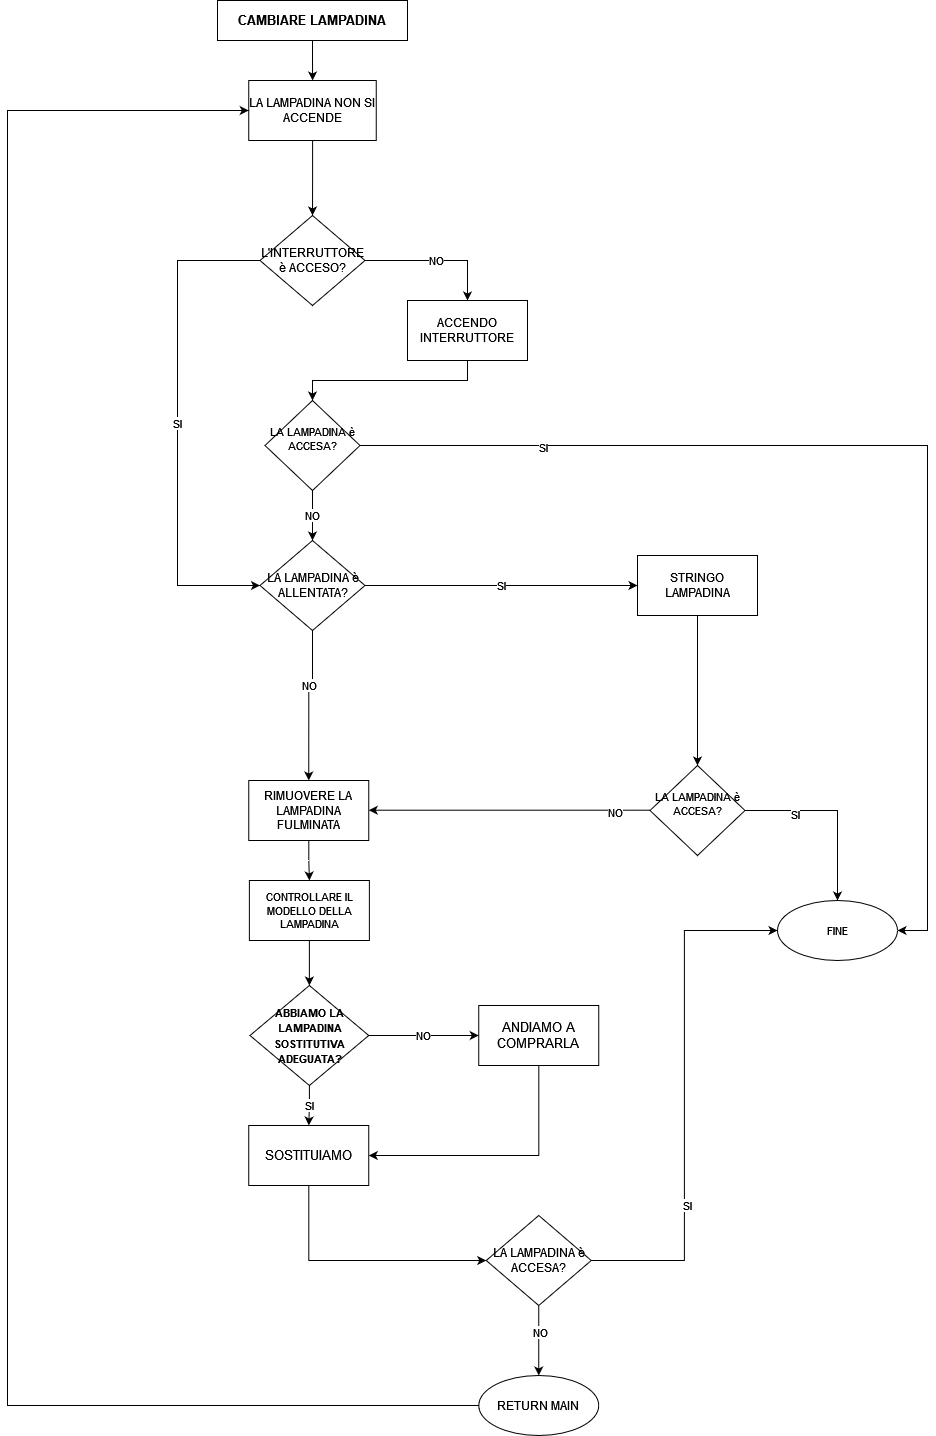

The diagram above was exported from draw.io. Its source (the exported page's mxGraphModel, read from the mxfile embedded in the PNG):
<mxGraphModel dx="1422" dy="762" grid="1" gridSize="10" guides="1" tooltips="1" connect="1" arrows="1" fold="1" page="1" pageScale="1" pageWidth="1200" pageHeight="1920" math="0" shadow="0">
  <root>
    <mxCell id="0" />
    <mxCell id="1" parent="0" />
    <mxCell id="G4MZWd6TwcGmHI4DTKqm-4" value="" style="edgeStyle=orthogonalEdgeStyle;rounded=0;orthogonalLoop=1;jettySize=auto;html=1;fontSize=13;" edge="1" parent="1" source="G4MZWd6TwcGmHI4DTKqm-1" target="G4MZWd6TwcGmHI4DTKqm-3">
      <mxGeometry relative="1" as="geometry" />
    </mxCell>
    <mxCell id="G4MZWd6TwcGmHI4DTKqm-1" value="&lt;font style=&quot;font-size: 13px&quot;&gt;&lt;b&gt;CAMBIARE LAMPADINA&lt;/b&gt;&lt;/font&gt;" style="rounded=0;whiteSpace=wrap;html=1;" vertex="1" parent="1">
      <mxGeometry x="360" y="20" width="190" height="40" as="geometry" />
    </mxCell>
    <mxCell id="G4MZWd6TwcGmHI4DTKqm-22" value="" style="edgeStyle=orthogonalEdgeStyle;rounded=0;orthogonalLoop=1;jettySize=auto;html=1;fontSize=11;" edge="1" parent="1" source="G4MZWd6TwcGmHI4DTKqm-3" target="G4MZWd6TwcGmHI4DTKqm-21">
      <mxGeometry relative="1" as="geometry" />
    </mxCell>
    <mxCell id="G4MZWd6TwcGmHI4DTKqm-3" value="LA LAMPADINA NON SI ACCENDE" style="rounded=0;whiteSpace=wrap;html=1;" vertex="1" parent="1">
      <mxGeometry x="391.25" y="100" width="127.5" height="60" as="geometry" />
    </mxCell>
    <mxCell id="G4MZWd6TwcGmHI4DTKqm-15" value="" style="edgeStyle=orthogonalEdgeStyle;rounded=0;orthogonalLoop=1;jettySize=auto;html=1;fontSize=11;" edge="1" parent="1" source="G4MZWd6TwcGmHI4DTKqm-5" target="G4MZWd6TwcGmHI4DTKqm-13">
      <mxGeometry relative="1" as="geometry" />
    </mxCell>
    <mxCell id="G4MZWd6TwcGmHI4DTKqm-5" value="RIMUOVERE LA LAMPADINA FULMINATA" style="rounded=0;whiteSpace=wrap;html=1;" vertex="1" parent="1">
      <mxGeometry x="391.26" y="800" width="120" height="60" as="geometry" />
    </mxCell>
    <mxCell id="G4MZWd6TwcGmHI4DTKqm-12" value="NO" style="edgeStyle=orthogonalEdgeStyle;rounded=0;orthogonalLoop=1;jettySize=auto;html=1;fontSize=11;" edge="1" parent="1" source="G4MZWd6TwcGmHI4DTKqm-7" target="G4MZWd6TwcGmHI4DTKqm-11">
      <mxGeometry relative="1" as="geometry" />
    </mxCell>
    <mxCell id="G4MZWd6TwcGmHI4DTKqm-20" value="SI" style="edgeStyle=orthogonalEdgeStyle;rounded=0;orthogonalLoop=1;jettySize=auto;html=1;fontSize=11;" edge="1" parent="1" source="G4MZWd6TwcGmHI4DTKqm-7" target="G4MZWd6TwcGmHI4DTKqm-19">
      <mxGeometry relative="1" as="geometry" />
    </mxCell>
    <mxCell id="G4MZWd6TwcGmHI4DTKqm-7" value="&lt;b&gt;&lt;font style=&quot;font-size: 11px&quot;&gt;ABBIAMO LA LAMPADINA SOSTITUTIVA ADEGUATA?&lt;/font&gt;&lt;/b&gt;" style="rhombus;whiteSpace=wrap;html=1;fontSize=13;direction=west;" vertex="1" parent="1">
      <mxGeometry x="392.5" y="1005" width="118.75" height="100" as="geometry" />
    </mxCell>
    <mxCell id="G4MZWd6TwcGmHI4DTKqm-58" style="edgeStyle=orthogonalEdgeStyle;rounded=0;orthogonalLoop=1;jettySize=auto;html=1;entryX=1;entryY=0.5;entryDx=0;entryDy=0;fontSize=11;" edge="1" parent="1" source="G4MZWd6TwcGmHI4DTKqm-11" target="G4MZWd6TwcGmHI4DTKqm-19">
      <mxGeometry relative="1" as="geometry">
        <Array as="points">
          <mxPoint x="681.25" y="1175" />
        </Array>
      </mxGeometry>
    </mxCell>
    <mxCell id="G4MZWd6TwcGmHI4DTKqm-11" value="ANDIAMO A COMPRARLA" style="whiteSpace=wrap;html=1;fontSize=13;" vertex="1" parent="1">
      <mxGeometry x="621.25" y="1025" width="120" height="60" as="geometry" />
    </mxCell>
    <mxCell id="G4MZWd6TwcGmHI4DTKqm-18" value="" style="edgeStyle=orthogonalEdgeStyle;rounded=0;orthogonalLoop=1;jettySize=auto;html=1;fontSize=11;" edge="1" parent="1" source="G4MZWd6TwcGmHI4DTKqm-13" target="G4MZWd6TwcGmHI4DTKqm-7">
      <mxGeometry relative="1" as="geometry" />
    </mxCell>
    <mxCell id="G4MZWd6TwcGmHI4DTKqm-13" value="CONTROLLARE IL MODELLO DELLA LAMPADINA" style="rounded=0;whiteSpace=wrap;html=1;fontSize=11;" vertex="1" parent="1">
      <mxGeometry x="391.88" y="900" width="120" height="60" as="geometry" />
    </mxCell>
    <mxCell id="G4MZWd6TwcGmHI4DTKqm-59" style="edgeStyle=orthogonalEdgeStyle;rounded=0;orthogonalLoop=1;jettySize=auto;html=1;entryX=0;entryY=0.5;entryDx=0;entryDy=0;fontSize=11;" edge="1" parent="1" source="G4MZWd6TwcGmHI4DTKqm-19" target="G4MZWd6TwcGmHI4DTKqm-44">
      <mxGeometry relative="1" as="geometry">
        <Array as="points">
          <mxPoint x="451.25" y="1280" />
        </Array>
      </mxGeometry>
    </mxCell>
    <mxCell id="G4MZWd6TwcGmHI4DTKqm-19" value="SOSTITUIAMO " style="whiteSpace=wrap;html=1;fontSize=13;" vertex="1" parent="1">
      <mxGeometry x="391.255" y="1145" width="120" height="60" as="geometry" />
    </mxCell>
    <mxCell id="G4MZWd6TwcGmHI4DTKqm-24" value="NO" style="edgeStyle=orthogonalEdgeStyle;rounded=0;orthogonalLoop=1;jettySize=auto;html=1;fontSize=11;entryX=0.5;entryY=0;entryDx=0;entryDy=0;" edge="1" parent="1" source="G4MZWd6TwcGmHI4DTKqm-21" target="G4MZWd6TwcGmHI4DTKqm-23">
      <mxGeometry relative="1" as="geometry" />
    </mxCell>
    <mxCell id="G4MZWd6TwcGmHI4DTKqm-28" value="SI" style="edgeStyle=orthogonalEdgeStyle;rounded=0;orthogonalLoop=1;jettySize=auto;html=1;fontSize=11;exitX=0;exitY=0.5;exitDx=0;exitDy=0;entryX=0;entryY=0.5;entryDx=0;entryDy=0;" edge="1" parent="1" source="G4MZWd6TwcGmHI4DTKqm-21" target="G4MZWd6TwcGmHI4DTKqm-34">
      <mxGeometry relative="1" as="geometry">
        <mxPoint x="455" y="420" as="targetPoint" />
        <Array as="points">
          <mxPoint x="320" y="280" />
          <mxPoint x="320" y="605" />
        </Array>
      </mxGeometry>
    </mxCell>
    <mxCell id="G4MZWd6TwcGmHI4DTKqm-21" value="L'INTERRUTTORE è ACCESO?" style="rhombus;whiteSpace=wrap;html=1;rounded=0;" vertex="1" parent="1">
      <mxGeometry x="402.5" y="235" width="105" height="90" as="geometry" />
    </mxCell>
    <mxCell id="G4MZWd6TwcGmHI4DTKqm-29" style="edgeStyle=orthogonalEdgeStyle;rounded=0;orthogonalLoop=1;jettySize=auto;html=1;entryX=0.5;entryY=0;entryDx=0;entryDy=0;fontSize=11;exitX=0.5;exitY=1;exitDx=0;exitDy=0;" edge="1" parent="1" source="G4MZWd6TwcGmHI4DTKqm-23" target="G4MZWd6TwcGmHI4DTKqm-31">
      <mxGeometry relative="1" as="geometry">
        <mxPoint x="515" y="450" as="targetPoint" />
        <Array as="points">
          <mxPoint x="610" y="400" />
          <mxPoint x="455" y="400" />
        </Array>
      </mxGeometry>
    </mxCell>
    <mxCell id="G4MZWd6TwcGmHI4DTKqm-23" value="ACCENDO INTERRUTTORE" style="whiteSpace=wrap;html=1;rounded=0;" vertex="1" parent="1">
      <mxGeometry x="550" y="320" width="120" height="60" as="geometry" />
    </mxCell>
    <mxCell id="G4MZWd6TwcGmHI4DTKqm-38" value="NO" style="edgeStyle=orthogonalEdgeStyle;rounded=0;orthogonalLoop=1;jettySize=auto;html=1;fontSize=11;" edge="1" parent="1" source="G4MZWd6TwcGmHI4DTKqm-31" target="G4MZWd6TwcGmHI4DTKqm-34">
      <mxGeometry relative="1" as="geometry" />
    </mxCell>
    <mxCell id="G4MZWd6TwcGmHI4DTKqm-53" style="edgeStyle=orthogonalEdgeStyle;rounded=0;orthogonalLoop=1;jettySize=auto;html=1;fontSize=11;" edge="1" parent="1" source="G4MZWd6TwcGmHI4DTKqm-31" target="G4MZWd6TwcGmHI4DTKqm-49">
      <mxGeometry relative="1" as="geometry">
        <Array as="points">
          <mxPoint x="1070" y="465" />
          <mxPoint x="1070" y="950" />
        </Array>
      </mxGeometry>
    </mxCell>
    <mxCell id="G4MZWd6TwcGmHI4DTKqm-54" value="SI" style="edgeLabel;html=1;align=center;verticalAlign=middle;resizable=0;points=[];fontSize=11;" vertex="1" connectable="0" parent="G4MZWd6TwcGmHI4DTKqm-53">
      <mxGeometry x="-0.6622" y="-1" relative="1" as="geometry">
        <mxPoint as="offset" />
      </mxGeometry>
    </mxCell>
    <mxCell id="G4MZWd6TwcGmHI4DTKqm-31" value="&#10;LA LAMPADINA è ACCESA?&#10;&#10;" style="rhombus;whiteSpace=wrap;html=1;fontSize=11;" vertex="1" parent="1">
      <mxGeometry x="407.5" y="420" width="95" height="90" as="geometry" />
    </mxCell>
    <mxCell id="G4MZWd6TwcGmHI4DTKqm-32" value="SI" style="edgeStyle=orthogonalEdgeStyle;rounded=0;orthogonalLoop=1;jettySize=auto;html=1;fontSize=11;" edge="1" parent="1" source="G4MZWd6TwcGmHI4DTKqm-34" target="G4MZWd6TwcGmHI4DTKqm-36">
      <mxGeometry relative="1" as="geometry" />
    </mxCell>
    <mxCell id="G4MZWd6TwcGmHI4DTKqm-39" style="edgeStyle=orthogonalEdgeStyle;rounded=0;orthogonalLoop=1;jettySize=auto;html=1;exitX=0.5;exitY=1;exitDx=0;exitDy=0;fontSize=11;entryX=0.5;entryY=0;entryDx=0;entryDy=0;" edge="1" parent="1" source="G4MZWd6TwcGmHI4DTKqm-34" target="G4MZWd6TwcGmHI4DTKqm-5">
      <mxGeometry relative="1" as="geometry">
        <Array as="points">
          <mxPoint x="455" y="700" />
          <mxPoint x="451" y="700" />
        </Array>
      </mxGeometry>
    </mxCell>
    <mxCell id="G4MZWd6TwcGmHI4DTKqm-40" value="NO" style="edgeLabel;html=1;align=center;verticalAlign=middle;resizable=0;points=[];fontSize=11;" vertex="1" connectable="0" parent="G4MZWd6TwcGmHI4DTKqm-39">
      <mxGeometry x="-0.2416" relative="1" as="geometry">
        <mxPoint as="offset" />
      </mxGeometry>
    </mxCell>
    <mxCell id="G4MZWd6TwcGmHI4DTKqm-34" value="LA LAMPADINA è ALLENTATA?" style="rhombus;whiteSpace=wrap;html=1;rounded=0;" vertex="1" parent="1">
      <mxGeometry x="402.5" y="560" width="105" height="90" as="geometry" />
    </mxCell>
    <mxCell id="G4MZWd6TwcGmHI4DTKqm-41" value="" style="edgeStyle=orthogonalEdgeStyle;rounded=0;orthogonalLoop=1;jettySize=auto;html=1;fontSize=11;" edge="1" parent="1" source="G4MZWd6TwcGmHI4DTKqm-36" target="G4MZWd6TwcGmHI4DTKqm-37">
      <mxGeometry relative="1" as="geometry" />
    </mxCell>
    <mxCell id="G4MZWd6TwcGmHI4DTKqm-36" value="STRINGO LAMPADINA" style="whiteSpace=wrap;html=1;rounded=0;" vertex="1" parent="1">
      <mxGeometry x="780" y="575" width="120" height="60" as="geometry" />
    </mxCell>
    <mxCell id="G4MZWd6TwcGmHI4DTKqm-42" style="edgeStyle=orthogonalEdgeStyle;rounded=0;orthogonalLoop=1;jettySize=auto;html=1;exitX=0;exitY=0.5;exitDx=0;exitDy=0;entryX=1;entryY=0.5;entryDx=0;entryDy=0;fontSize=11;" edge="1" parent="1">
      <mxGeometry relative="1" as="geometry">
        <mxPoint x="792.5" y="829.71" as="sourcePoint" />
        <mxPoint x="511.26" y="829.71" as="targetPoint" />
        <Array as="points">
          <mxPoint x="750" y="829.71" />
          <mxPoint x="750" y="829.71" />
        </Array>
      </mxGeometry>
    </mxCell>
    <mxCell id="G4MZWd6TwcGmHI4DTKqm-43" value="NO" style="edgeLabel;html=1;align=center;verticalAlign=middle;resizable=0;points=[];fontSize=11;" vertex="1" connectable="0" parent="G4MZWd6TwcGmHI4DTKqm-42">
      <mxGeometry x="-0.7525" y="2" relative="1" as="geometry">
        <mxPoint as="offset" />
      </mxGeometry>
    </mxCell>
    <mxCell id="G4MZWd6TwcGmHI4DTKqm-50" style="edgeStyle=orthogonalEdgeStyle;rounded=0;orthogonalLoop=1;jettySize=auto;html=1;exitX=1;exitY=0.5;exitDx=0;exitDy=0;entryX=0.5;entryY=0;entryDx=0;entryDy=0;fontSize=11;" edge="1" parent="1" source="G4MZWd6TwcGmHI4DTKqm-37" target="G4MZWd6TwcGmHI4DTKqm-49">
      <mxGeometry relative="1" as="geometry" />
    </mxCell>
    <mxCell id="G4MZWd6TwcGmHI4DTKqm-51" value="SI" style="edgeLabel;html=1;align=center;verticalAlign=middle;resizable=0;points=[];fontSize=11;" vertex="1" connectable="0" parent="G4MZWd6TwcGmHI4DTKqm-50">
      <mxGeometry x="-0.4545" y="-3" relative="1" as="geometry">
        <mxPoint as="offset" />
      </mxGeometry>
    </mxCell>
    <mxCell id="G4MZWd6TwcGmHI4DTKqm-37" value="&#10;LA LAMPADINA è ACCESA?&#10;&#10;" style="rhombus;whiteSpace=wrap;html=1;fontSize=11;" vertex="1" parent="1">
      <mxGeometry x="792.5" y="785" width="95" height="90" as="geometry" />
    </mxCell>
    <mxCell id="G4MZWd6TwcGmHI4DTKqm-48" value="" style="edgeStyle=orthogonalEdgeStyle;rounded=0;orthogonalLoop=1;jettySize=auto;html=1;fontSize=11;entryX=0;entryY=0.5;entryDx=0;entryDy=0;" edge="1" parent="1" source="G4MZWd6TwcGmHI4DTKqm-44" target="G4MZWd6TwcGmHI4DTKqm-49">
      <mxGeometry relative="1" as="geometry">
        <mxPoint x="490" y="950" as="targetPoint" />
      </mxGeometry>
    </mxCell>
    <mxCell id="G4MZWd6TwcGmHI4DTKqm-52" value="SI" style="edgeLabel;html=1;align=center;verticalAlign=middle;resizable=0;points=[];fontSize=11;" vertex="1" connectable="0" parent="G4MZWd6TwcGmHI4DTKqm-48">
      <mxGeometry x="-0.424" y="-3" relative="1" as="geometry">
        <mxPoint as="offset" />
      </mxGeometry>
    </mxCell>
    <mxCell id="G4MZWd6TwcGmHI4DTKqm-56" value="" style="edgeStyle=orthogonalEdgeStyle;rounded=0;orthogonalLoop=1;jettySize=auto;html=1;fontSize=11;" edge="1" parent="1" source="G4MZWd6TwcGmHI4DTKqm-44" target="G4MZWd6TwcGmHI4DTKqm-55">
      <mxGeometry relative="1" as="geometry" />
    </mxCell>
    <mxCell id="G4MZWd6TwcGmHI4DTKqm-57" value="NO" style="edgeLabel;html=1;align=center;verticalAlign=middle;resizable=0;points=[];fontSize=11;" vertex="1" connectable="0" parent="G4MZWd6TwcGmHI4DTKqm-56">
      <mxGeometry x="-0.2564" y="1" relative="1" as="geometry">
        <mxPoint as="offset" />
      </mxGeometry>
    </mxCell>
    <mxCell id="G4MZWd6TwcGmHI4DTKqm-44" value="&lt;br&gt;LA LAMPADINA è ACCESA?&lt;br&gt;&lt;br&gt;" style="rhombus;whiteSpace=wrap;html=1;rounded=0;" vertex="1" parent="1">
      <mxGeometry x="628.75" y="1235" width="105" height="90" as="geometry" />
    </mxCell>
    <mxCell id="G4MZWd6TwcGmHI4DTKqm-49" value="FINE" style="ellipse;whiteSpace=wrap;html=1;fontSize=11;" vertex="1" parent="1">
      <mxGeometry x="920" y="920" width="120" height="60" as="geometry" />
    </mxCell>
    <mxCell id="G4MZWd6TwcGmHI4DTKqm-60" style="edgeStyle=orthogonalEdgeStyle;rounded=0;orthogonalLoop=1;jettySize=auto;html=1;exitX=0;exitY=0.5;exitDx=0;exitDy=0;fontSize=11;entryX=0;entryY=0.5;entryDx=0;entryDy=0;" edge="1" parent="1" source="G4MZWd6TwcGmHI4DTKqm-55" target="G4MZWd6TwcGmHI4DTKqm-3">
      <mxGeometry relative="1" as="geometry">
        <mxPoint x="220" y="650" as="targetPoint" />
        <Array as="points">
          <mxPoint x="150" y="1425" />
          <mxPoint x="150" y="130" />
        </Array>
      </mxGeometry>
    </mxCell>
    <mxCell id="G4MZWd6TwcGmHI4DTKqm-55" value="RETURN MAIN" style="ellipse;whiteSpace=wrap;html=1;rounded=0;" vertex="1" parent="1">
      <mxGeometry x="621.25" y="1395" width="120" height="60" as="geometry" />
    </mxCell>
  </root>
</mxGraphModel>